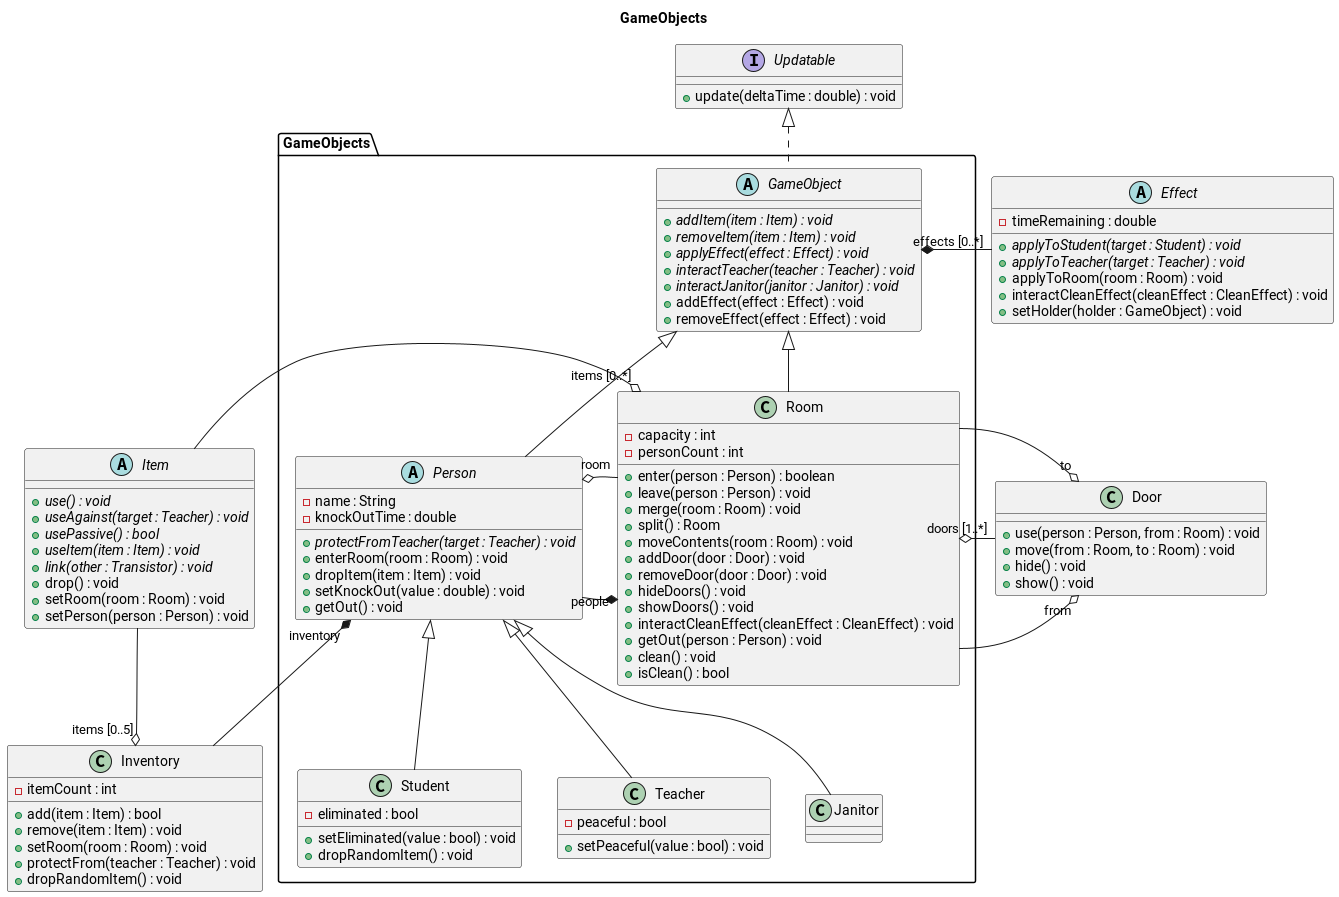

The diagram above was rendered by PlantUML. Its source (embedded in the PNG):
@startuml game-objects

title GameObjects

package GameObjects {
	abstract GameObject {
		+ {abstract} addItem(item : Item) : void
		+ {abstract} removeItem(item : Item) : void
		+ {abstract} applyEffect(effect : Effect) : void
		+ {abstract} interactTeacher(teacher : Teacher) : void
		+ {abstract} interactJanitor(janitor : Janitor) : void
		+ addEffect(effect : Effect) : void
		+ removeEffect(effect : Effect) : void
	}

	abstract Person {
		- name : String
		- knockOutTime : double
		+ {abstract} protectFromTeacher(target : Teacher) : void
		+ enterRoom(room : Room) : void
		+ dropItem(item : Item) : void
		+ setKnockOut(value : double) : void
		+ getOut() : void
	}

	class Student {
		- eliminated : bool
		+ setEliminated(value : bool) : void
		+ dropRandomItem() : void
	}
	class Teacher {
		- peaceful : bool
		+ setPeaceful(value : bool) : void
	}

	class Janitor

	class Room {
		- capacity : int
		- personCount : int
		+ enter(person : Person) : boolean
		+ leave(person : Person) : void
		+ merge(room : Room) : void
		+ split() : Room
		+ moveContents(room : Room) : void
		+ addDoor(door : Door) : void
		+ removeDoor(door : Door) : void 
		+ hideDoors() : void
		+ showDoors() : void
		+ interactCleanEffect(cleanEffect : CleanEffect) : void
		+ getOut(person : Person) : void
		+ clean() : void
		+ isClean() : bool
	}
	
}

interface Updatable {
	+ update(deltaTime : double) : void
}

class Door {
	+ use(person : Person, from : Room) : void
	+ move(from : Room, to : Room) : void
	+ hide() : void
	+ show() : void
}

class Inventory {
	- itemCount : int
	+ add(item : Item) : bool
	+ remove(item : Item) : void
	+ setRoom(room : Room) : void
	+ protectFrom(teacher : Teacher) : void
	+ dropRandomItem() : void
}

abstract Effect {
	- timeRemaining : double
	+ {abstract} applyToStudent(target : Student) : void
	+ {abstract} applyToTeacher(target : Teacher) : void
    + applyToRoom(room : Room) : void
    + interactCleanEffect(cleanEffect : CleanEffect) : void
	+ setHolder(holder : GameObject) : void
}

abstract Item {
	+ {abstract} use() : void
	+ {abstract} useAgainst(target : Teacher) : void
	+ {abstract} usePassive() : bool
	+ {abstract} useItem(item : Item) : void
	+ {abstract} link(other : Transistor) : void
	+ drop() : void
	+ setRoom(room : Room) : void
	+ setPerson(person : Person) : void	
}

Updatable <|.- GameObject
GameObject <|-- Person
GameObject <|-- Room
Person <|-- Teacher
Person <|-- Student
Person <|-- Janitor

Room "people" *-left- Person
Person "room" o-right- Room
Room "doors [1..*]" o-- Door
Person "inventory" *-- Inventory
Room "items [0..*]" o- Item
GameObject "effects [0..*]" *-left- Effect

Door "from" o- Room
Door "to" o- Room
Inventory "items [0..5]" o-up- Item

@enduml